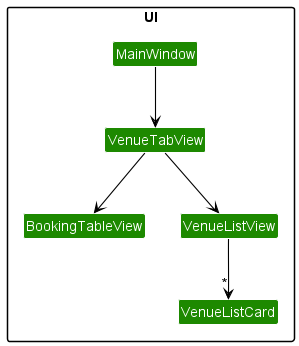

The diagram above was rendered by PlantUML. Its source (embedded in the PNG):
@startuml
!include style.puml
skinparam arrowThickness 1.1
skinparam arrowColor BLACK
skinparam classBackgroundColor UI_COLOR

package UI {
class MainWindow
class VenueTabView
class BookingTableView
class VenueListView
class VenueListCard
}

MainWindow --> VenueTabView
VenueTabView --> BookingTableView
VenueTabView --> VenueListView
VenueListView --> "*" VenueListCard

@enduml